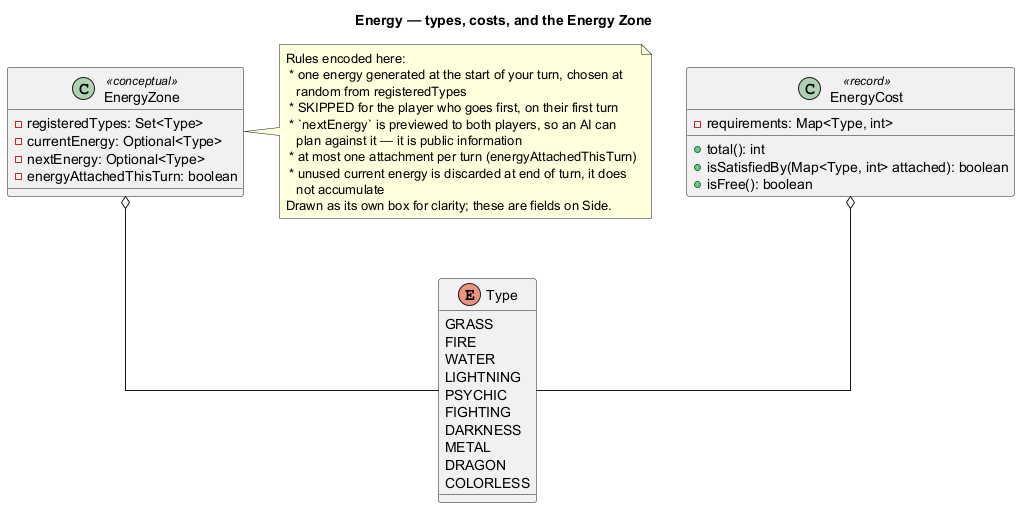

The diagram above was rendered by PlantUML. Its source (embedded in the PNG):
@startuml
title Energy — types, costs, and the Energy Zone

skinparam linetype ortho

/'
  Type was referenced by PokemonCard, AttachEnergy and HasType but never
  defined anywhere in the model.
'/
enum Type {
    GRASS
    FIRE
    WATER
    LIGHTNING
    PSYCHIC
    FIGHTING
    DARKNESS
    METAL
    DRAGON
    /' Not generatable; only ever appears in a cost, where it matches any
       leftover energy. '/
    COLORLESS
}

class EnergyCost <<record>> {
    - requirements: Map<Type, int>

    + total(): int
    /' Typed requirements are matched first, then COLORLESS absorbs whatever
       energy is left over regardless of type. '/
    + isSatisfiedBy(Map<Type, int> attached): boolean
    + isFree(): boolean
}

/'
  Pocket's Energy Zone, held per Side (see Battle_Side.puml). Unlike the
  physical TCG there are no Energy cards in the deck: one energy is generated
  per turn from the types the deck registered.
'/
class EnergyZone <<conceptual>> {
    - registeredTypes: Set<Type>
    - currentEnergy: Optional<Type>
    - nextEnergy: Optional<Type>
    - energyAttachedThisTurn: boolean
}

note right of EnergyZone
  Rules encoded here:
   * one energy generated at the start of your turn, chosen at
     random from registeredTypes
   * SKIPPED for the player who goes first, on their first turn
   * `nextEnergy` is previewed to both players, so an AI can
     plan against it — it is public information
   * at most one attachment per turn (energyAttachedThisTurn)
   * unused current energy is discarded at end of turn, it does
     not accumulate
  Drawn as its own box for clarity; these are fields on Side.
end note

EnergyCost o-- Type
EnergyZone o-- Type

@enduml